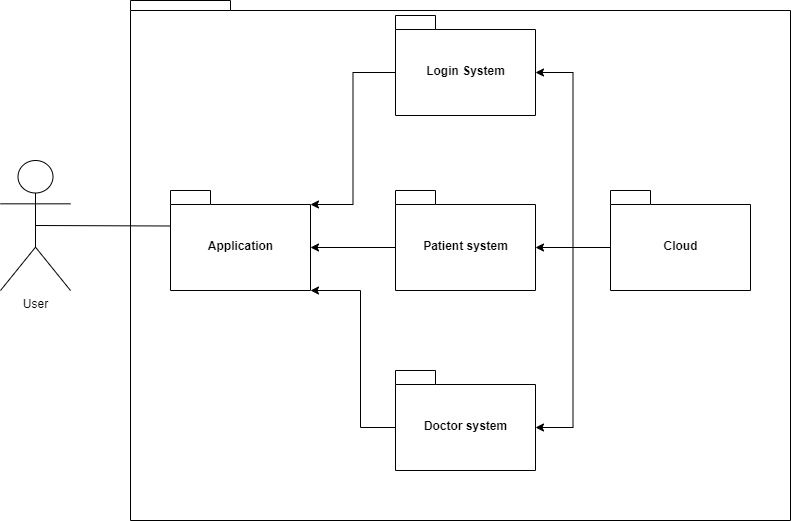

The diagram above was exported from draw.io. Its source (the exported page's mxGraphModel, read from the mxfile embedded in the PNG):
<mxGraphModel dx="1422" dy="859" grid="1" gridSize="10" guides="1" tooltips="1" connect="1" arrows="1" fold="1" page="1" pageScale="1" pageWidth="850" pageHeight="1100" math="0" shadow="0">
  <root>
    <mxCell id="0" />
    <mxCell id="1" parent="0" />
    <mxCell id="HgYYOkPawhAFVFvf-qM5-1" value="" style="shape=folder;fontStyle=1;spacingTop=10;tabWidth=100;tabHeight=10;tabPosition=left;html=1;" vertex="1" parent="1">
      <mxGeometry x="160" y="30" width="660" height="520" as="geometry" />
    </mxCell>
    <mxCell id="HgYYOkPawhAFVFvf-qM5-2" value="User" style="shape=umlActor;verticalLabelPosition=bottom;verticalAlign=top;html=1;" vertex="1" parent="1">
      <mxGeometry x="30" y="190" width="70" height="130" as="geometry" />
    </mxCell>
    <mxCell id="HgYYOkPawhAFVFvf-qM5-3" value="Application" style="shape=folder;fontStyle=1;spacingTop=10;tabWidth=40;tabHeight=14;tabPosition=left;html=1;" vertex="1" parent="1">
      <mxGeometry x="200" y="220" width="140" height="100" as="geometry" />
    </mxCell>
    <mxCell id="HgYYOkPawhAFVFvf-qM5-11" style="edgeStyle=orthogonalEdgeStyle;rounded=0;orthogonalLoop=1;jettySize=auto;html=1;exitX=0;exitY=0;exitDx=0;exitDy=57;exitPerimeter=0;entryX=0;entryY=0;entryDx=140;entryDy=14;entryPerimeter=0;" edge="1" parent="1" source="HgYYOkPawhAFVFvf-qM5-5" target="HgYYOkPawhAFVFvf-qM5-3">
      <mxGeometry relative="1" as="geometry" />
    </mxCell>
    <mxCell id="HgYYOkPawhAFVFvf-qM5-5" value="Login System" style="shape=folder;fontStyle=1;spacingTop=10;tabWidth=40;tabHeight=14;tabPosition=left;html=1;" vertex="1" parent="1">
      <mxGeometry x="425" y="45" width="140" height="100" as="geometry" />
    </mxCell>
    <mxCell id="HgYYOkPawhAFVFvf-qM5-17" style="edgeStyle=orthogonalEdgeStyle;rounded=0;orthogonalLoop=1;jettySize=auto;html=1;exitX=0;exitY=0;exitDx=0;exitDy=57;exitPerimeter=0;entryX=0;entryY=0;entryDx=140;entryDy=57;entryPerimeter=0;" edge="1" parent="1" source="HgYYOkPawhAFVFvf-qM5-6" target="HgYYOkPawhAFVFvf-qM5-5">
      <mxGeometry relative="1" as="geometry" />
    </mxCell>
    <mxCell id="HgYYOkPawhAFVFvf-qM5-18" style="edgeStyle=orthogonalEdgeStyle;rounded=0;orthogonalLoop=1;jettySize=auto;html=1;exitX=0;exitY=0;exitDx=0;exitDy=57;exitPerimeter=0;entryX=0;entryY=0;entryDx=140;entryDy=57;entryPerimeter=0;" edge="1" parent="1" source="HgYYOkPawhAFVFvf-qM5-6" target="HgYYOkPawhAFVFvf-qM5-8">
      <mxGeometry relative="1" as="geometry" />
    </mxCell>
    <mxCell id="HgYYOkPawhAFVFvf-qM5-19" style="edgeStyle=orthogonalEdgeStyle;rounded=0;orthogonalLoop=1;jettySize=auto;html=1;exitX=0;exitY=0;exitDx=0;exitDy=57;exitPerimeter=0;entryX=0;entryY=0;entryDx=140;entryDy=57;entryPerimeter=0;" edge="1" parent="1" source="HgYYOkPawhAFVFvf-qM5-6" target="HgYYOkPawhAFVFvf-qM5-7">
      <mxGeometry relative="1" as="geometry" />
    </mxCell>
    <mxCell id="HgYYOkPawhAFVFvf-qM5-6" value="Cloud" style="shape=folder;fontStyle=1;spacingTop=10;tabWidth=40;tabHeight=14;tabPosition=left;html=1;" vertex="1" parent="1">
      <mxGeometry x="640" y="220" width="140" height="100" as="geometry" />
    </mxCell>
    <mxCell id="HgYYOkPawhAFVFvf-qM5-9" style="edgeStyle=orthogonalEdgeStyle;rounded=0;orthogonalLoop=1;jettySize=auto;html=1;exitX=0;exitY=0;exitDx=0;exitDy=57;exitPerimeter=0;entryX=0;entryY=0;entryDx=140;entryDy=57;entryPerimeter=0;" edge="1" parent="1" source="HgYYOkPawhAFVFvf-qM5-7" target="HgYYOkPawhAFVFvf-qM5-3">
      <mxGeometry relative="1" as="geometry" />
    </mxCell>
    <mxCell id="HgYYOkPawhAFVFvf-qM5-7" value="Patient system" style="shape=folder;fontStyle=1;spacingTop=10;tabWidth=40;tabHeight=14;tabPosition=left;html=1;" vertex="1" parent="1">
      <mxGeometry x="425" y="220" width="140" height="100" as="geometry" />
    </mxCell>
    <mxCell id="HgYYOkPawhAFVFvf-qM5-12" style="edgeStyle=orthogonalEdgeStyle;rounded=0;orthogonalLoop=1;jettySize=auto;html=1;exitX=0;exitY=0;exitDx=0;exitDy=57;exitPerimeter=0;entryX=0;entryY=0;entryDx=140;entryDy=100;entryPerimeter=0;" edge="1" parent="1" source="HgYYOkPawhAFVFvf-qM5-8" target="HgYYOkPawhAFVFvf-qM5-3">
      <mxGeometry relative="1" as="geometry">
        <Array as="points">
          <mxPoint x="390" y="457" />
          <mxPoint x="390" y="320" />
        </Array>
      </mxGeometry>
    </mxCell>
    <mxCell id="HgYYOkPawhAFVFvf-qM5-8" value="Doctor system" style="shape=folder;fontStyle=1;spacingTop=10;tabWidth=40;tabHeight=14;tabPosition=left;html=1;" vertex="1" parent="1">
      <mxGeometry x="425" y="400" width="140" height="100" as="geometry" />
    </mxCell>
    <mxCell id="HgYYOkPawhAFVFvf-qM5-16" value="" style="endArrow=none;html=1;exitX=0.5;exitY=0.5;exitDx=0;exitDy=0;exitPerimeter=0;entryX=0;entryY=0;entryDx=0;entryDy=35.5;entryPerimeter=0;" edge="1" parent="1" source="HgYYOkPawhAFVFvf-qM5-2" target="HgYYOkPawhAFVFvf-qM5-3">
      <mxGeometry width="50" height="50" relative="1" as="geometry">
        <mxPoint x="110" y="300" as="sourcePoint" />
        <mxPoint x="160" y="250" as="targetPoint" />
      </mxGeometry>
    </mxCell>
  </root>
</mxGraphModel>